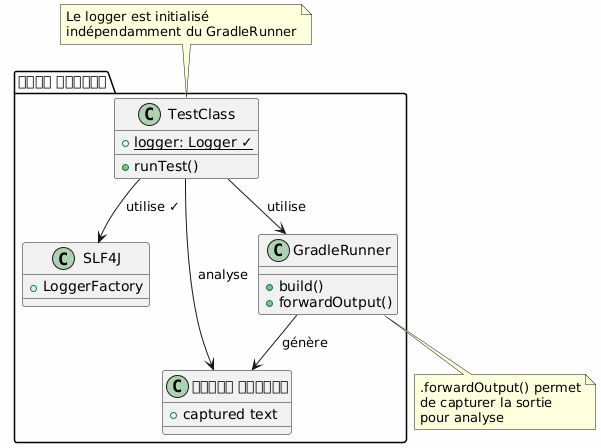

The diagram above was rendered by PlantUML. Its source (embedded in the PNG):
@startuml

skinparam backgroundColor #FEFEFE
skinparam componentStyle rectangle

package "সঠিক কাঠামো" {
    class TestClass {
        + {static} logger: Logger ✓
        + runTest()
    }

    class SLF4J {
        + LoggerFactory
    }

    class GradleRunner {
        + build()
        + forwardOutput()
    }

    class "কনসোল আউটপুট" as Output {
        + captured text
    }

    TestClass --> SLF4J : utilise ✓
    TestClass --> GradleRunner : utilise
    GradleRunner --> Output : génère
    TestClass --> Output : analyse
}

note top of TestClass
  Le logger est initialisé
  indépendamment du GradleRunner
end note

note bottom of GradleRunner
  .forwardOutput() permet
  de capturer la sortie
  pour analyse
end note

@enduml